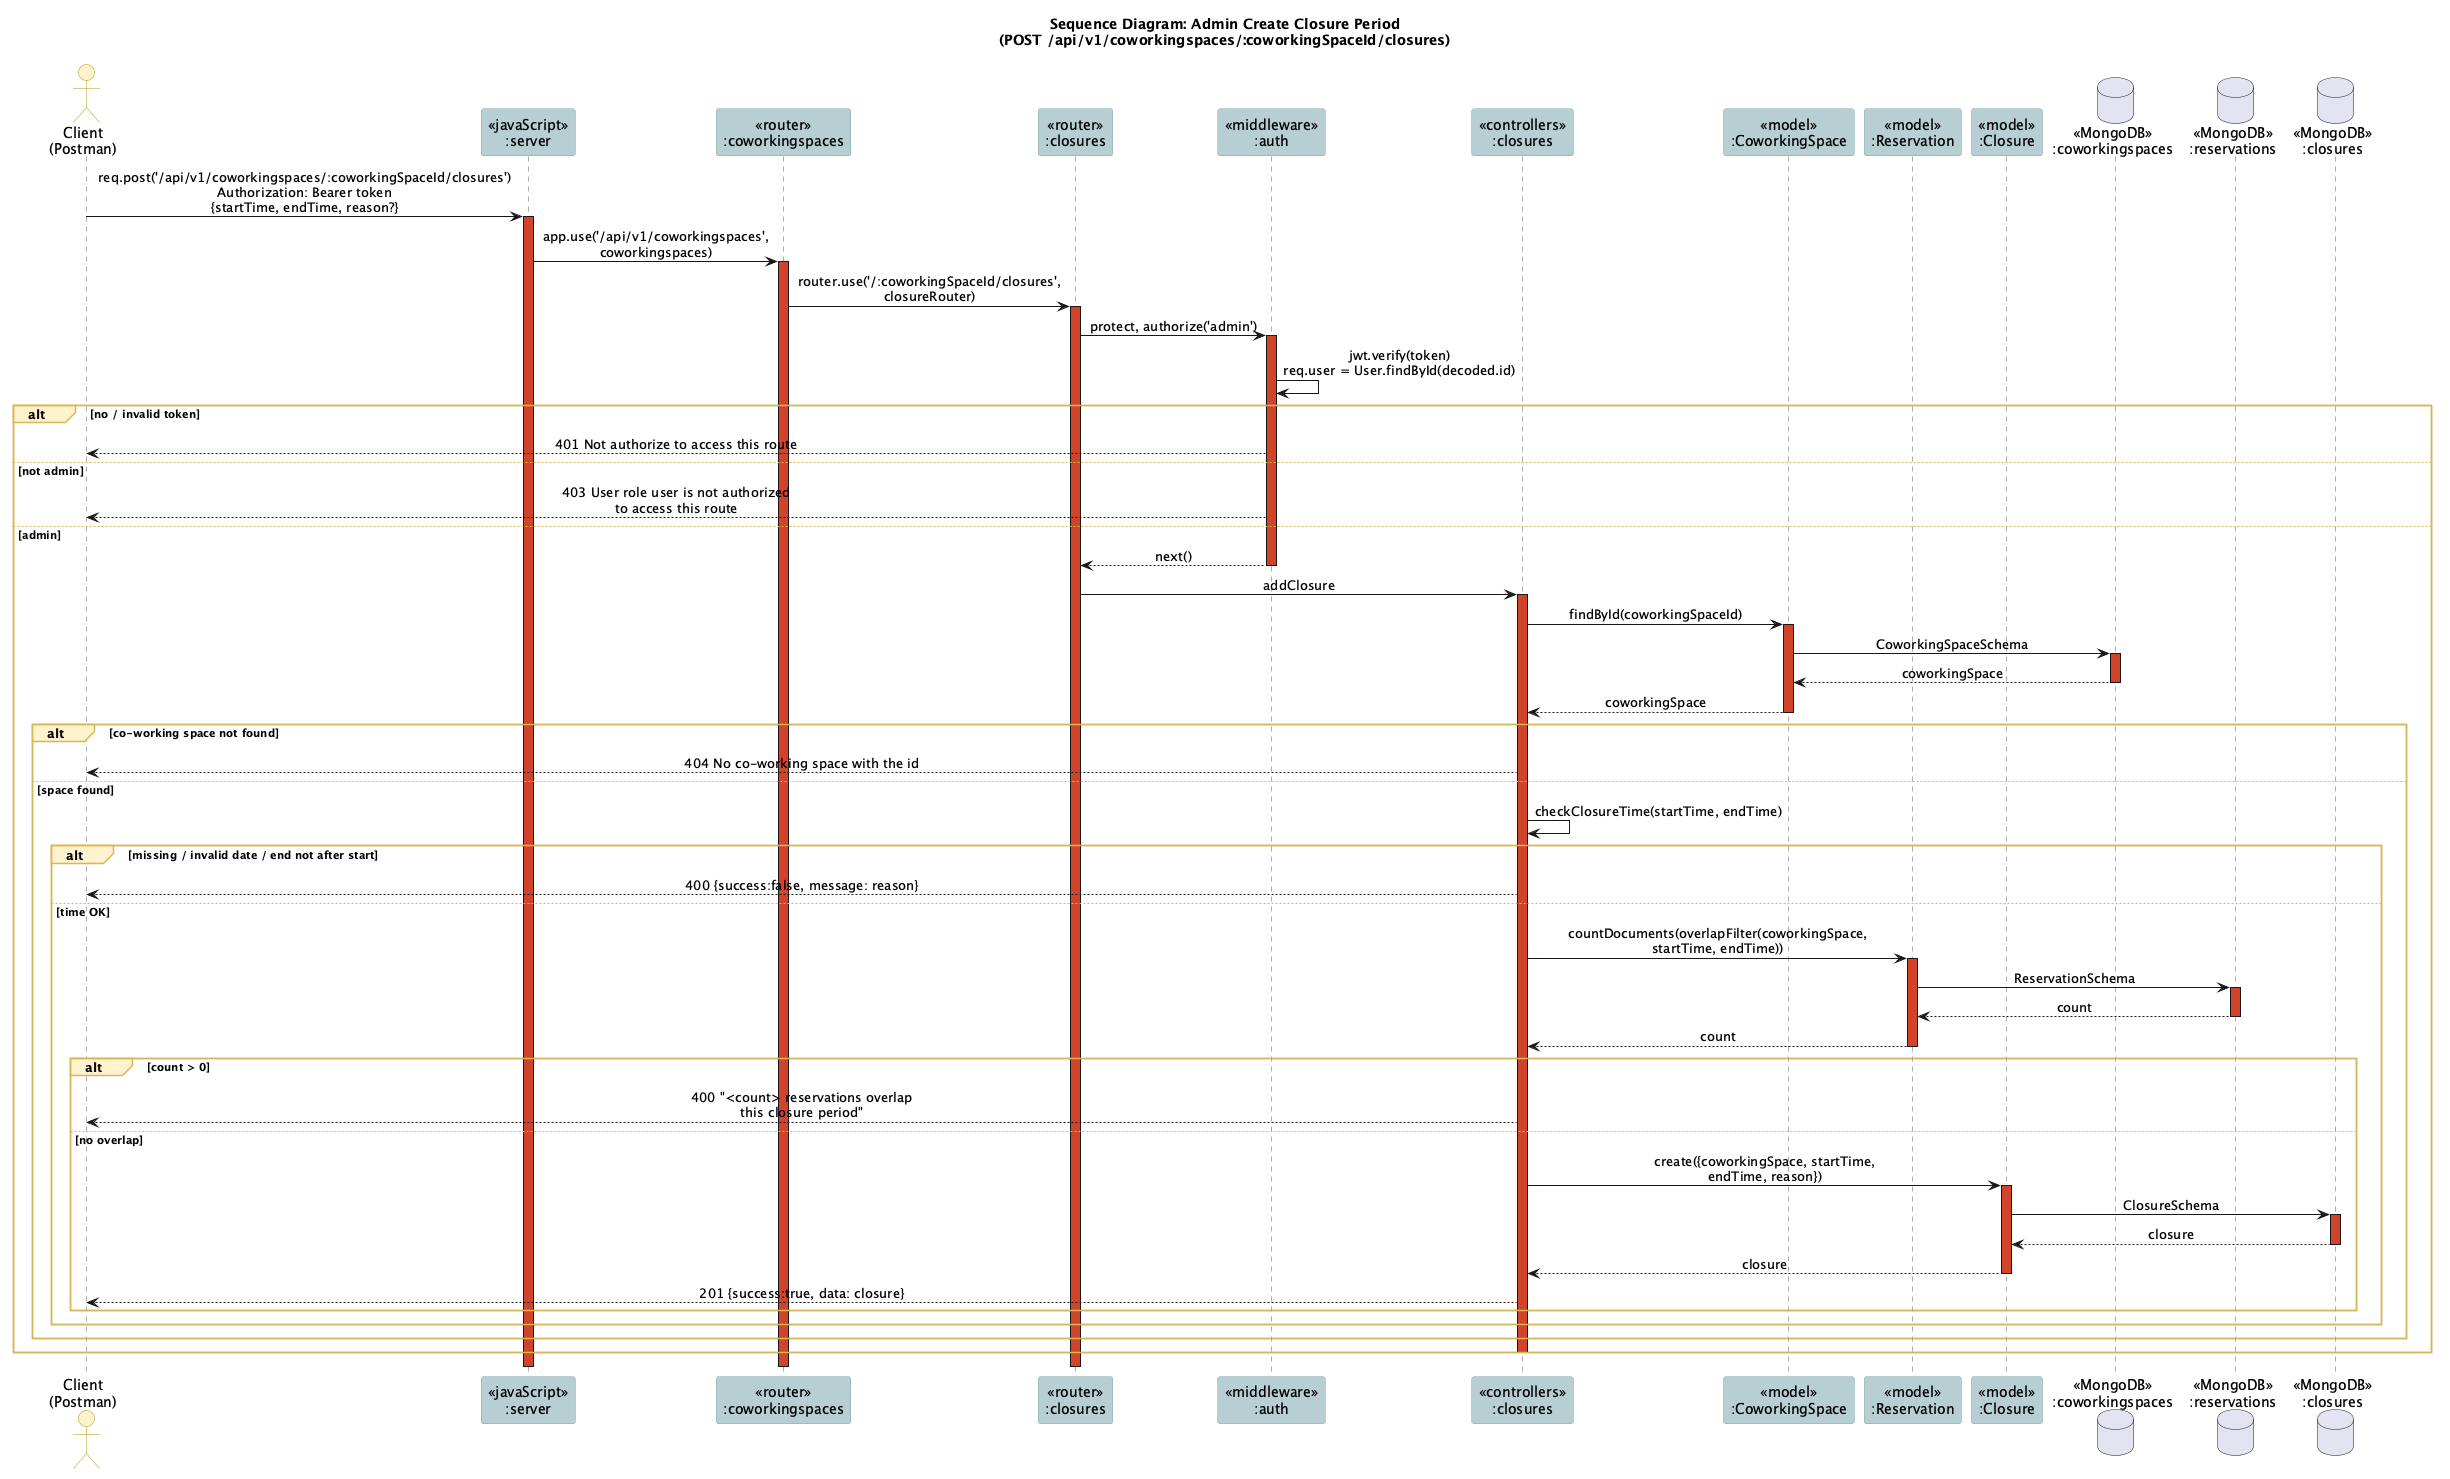

The diagram above was rendered by PlantUML. Its source (embedded in the PNG):
@startuml
!include _style.iuml
title Sequence Diagram: Admin Create Closure Period\n(POST /api/v1/coworkingspaces/:coworkingSpaceId/closures)

actor "Client\n(Postman)" as client
participant "<<javaScript>>\n:server" as server
participant "<<router>>\n:coworkingspaces" as spaceRouter
participant "<<router>>\n:closures" as router
participant "<<middleware>>\n:auth" as auth
participant "<<controllers>>\n:closures" as ctrl
participant "<<model>>\n:CoworkingSpace" as spaceModel
participant "<<model>>\n:Reservation" as resvModel
participant "<<model>>\n:Closure" as model
database "<<MongoDB>>\n:coworkingspaces" as spaceDb
database "<<MongoDB>>\n:reservations" as resvDb
database "<<MongoDB>>\n:closures" as db

client -> server ++ : req.post('/api/v1/coworkingspaces/:coworkingSpaceId/closures')\nAuthorization: Bearer token\n{startTime, endTime, reason?}
server -> spaceRouter ++ : app.use('/api/v1/coworkingspaces', coworkingspaces)
spaceRouter -> router ++ : router.use('/:coworkingSpaceId/closures', closureRouter)
router -> auth ++ : protect, authorize('admin')
auth -> auth : jwt.verify(token)\nreq.user = User.findById(decoded.id)
alt no / invalid token
  auth --> client : 401 Not authorize to access this route
else not admin
  auth --> client : 403 User role user is not authorized\nto access this route
else admin
  auth --> router -- : next()
  router -> ctrl ++ : addClosure
  ctrl -> spaceModel ++ : findById(coworkingSpaceId)
  spaceModel -> spaceDb ++ : CoworkingSpaceSchema
  spaceDb --> spaceModel -- : coworkingSpace
  spaceModel --> ctrl -- : coworkingSpace
  alt co-working space not found
    ctrl --> client : 404 No co-working space with the id
  else space found
    ctrl -> ctrl : checkClosureTime(startTime, endTime)
    alt missing / invalid date / end not after start
      ctrl --> client : 400 {success:false, message: reason}
    else time OK
      ctrl -> resvModel ++ : countDocuments(overlapFilter(coworkingSpace,\nstartTime, endTime))
      resvModel -> resvDb ++ : ReservationSchema
      resvDb --> resvModel -- : count
      resvModel --> ctrl -- : count
      alt count > 0
        ctrl --> client : 400 "<count> reservations overlap\nthis closure period"
      else no overlap
        ctrl -> model ++ : create({coworkingSpace, startTime,\nendTime, reason})
        model -> db ++ : ClosureSchema
        db --> model -- : closure
        model --> ctrl -- : closure
        ctrl --> client : 201 {success:true, data: closure}
      end
    end
  end
  deactivate ctrl
end
deactivate router
deactivate spaceRouter
deactivate server
@enduml